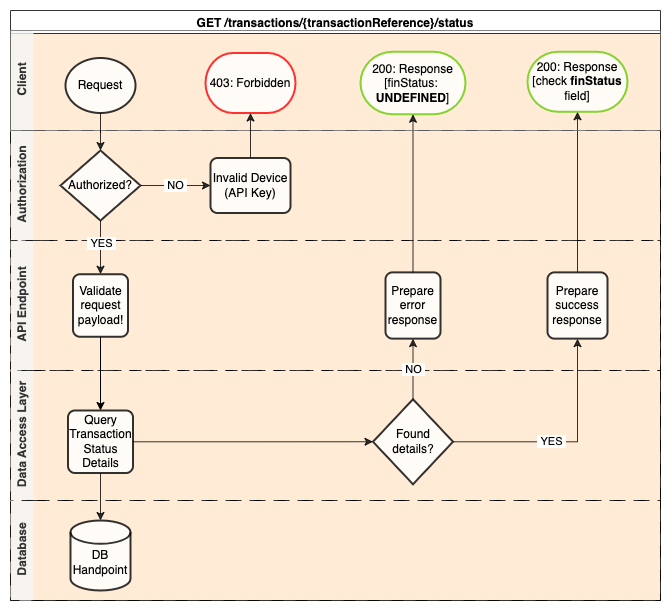

The diagram above was exported from draw.io. Its source (the exported page's mxGraphModel, read from the mxfile embedded in the PNG):
<mxGraphModel dx="1434" dy="781" grid="1" gridSize="10" guides="1" tooltips="1" connect="1" arrows="1" fold="1" page="1" pageScale="1" pageWidth="827" pageHeight="1169" math="0" shadow="0">
  <root>
    <mxCell id="WIyWlLk6GJQsqaUBKTNV-0" />
    <mxCell id="WIyWlLk6GJQsqaUBKTNV-1" parent="WIyWlLk6GJQsqaUBKTNV-0" />
    <mxCell id="Q2JHpyXK3tvcLyVBupTh-1" value="GET /transactions/{transactionReference}/status" style="swimlane;swimlaneLine=1;glass=0;shadow=0;rounded=0;sketch=0;swimlaneFillColor=#FFE6CC;opacity=80;" parent="WIyWlLk6GJQsqaUBKTNV-1" vertex="1">
      <mxGeometry x="310" y="70" width="650" height="590" as="geometry">
        <mxRectangle x="260" y="50" width="320" height="30" as="alternateBounds" />
      </mxGeometry>
    </mxCell>
    <mxCell id="Q2JHpyXK3tvcLyVBupTh-4" value="Authorization" style="swimlane;html=1;horizontal=0;swimlaneLine=0;fillColor=#f5f5f5;fontColor=#333333;opacity=80;dashed=1;dashPattern=12 12;" parent="Q2JHpyXK3tvcLyVBupTh-1" vertex="1">
      <mxGeometry y="120" width="650" height="110" as="geometry">
        <mxRectangle y="150" width="30" height="50" as="alternateBounds" />
      </mxGeometry>
    </mxCell>
    <mxCell id="Q2JHpyXK3tvcLyVBupTh-12" value="&amp;nbsp;NO&amp;nbsp;" style="edgeStyle=orthogonalEdgeStyle;rounded=0;orthogonalLoop=1;jettySize=auto;html=1;entryX=0;entryY=0.5;entryDx=0;entryDy=0;opacity=80;" parent="Q2JHpyXK3tvcLyVBupTh-4" source="Q2JHpyXK3tvcLyVBupTh-8" target="Q2JHpyXK3tvcLyVBupTh-11" edge="1">
      <mxGeometry relative="1" as="geometry" />
    </mxCell>
    <mxCell id="Q2JHpyXK3tvcLyVBupTh-8" value="Authorized?" style="strokeWidth=2;html=1;shape=mxgraph.flowchart.decision;whiteSpace=wrap;opacity=80;" parent="Q2JHpyXK3tvcLyVBupTh-4" vertex="1">
      <mxGeometry x="50" y="20" width="80" height="70" as="geometry" />
    </mxCell>
    <mxCell id="Q2JHpyXK3tvcLyVBupTh-11" value="Invalid Device (API Key)" style="rounded=1;whiteSpace=wrap;html=1;absoluteArcSize=1;arcSize=14;strokeWidth=2;opacity=80;" parent="Q2JHpyXK3tvcLyVBupTh-4" vertex="1">
      <mxGeometry x="200" y="27.5" width="80" height="55" as="geometry" />
    </mxCell>
    <mxCell id="Q2JHpyXK3tvcLyVBupTh-5" value="API Endpoint" style="swimlane;html=1;horizontal=0;swimlaneLine=0;fillColor=#f5f5f5;fontColor=#333333;opacity=80;dashed=1;dashPattern=8 8;" parent="Q2JHpyXK3tvcLyVBupTh-1" vertex="1">
      <mxGeometry y="230" width="650" height="130" as="geometry">
        <mxRectangle x="260" y="330" width="30" height="50" as="alternateBounds" />
      </mxGeometry>
    </mxCell>
    <mxCell id="ZfSD3USpCY6e5y5g9DAe-8" value="Prepare&lt;br&gt;error&lt;br&gt;response" style="rounded=1;whiteSpace=wrap;html=1;absoluteArcSize=1;arcSize=14;strokeWidth=2;shadow=0;glass=0;sketch=0;gradientColor=none;opacity=80;" parent="Q2JHpyXK3tvcLyVBupTh-5" vertex="1">
      <mxGeometry x="375" y="31.88" width="55" height="66.25" as="geometry" />
    </mxCell>
    <mxCell id="ZfSD3USpCY6e5y5g9DAe-14" value="Prepare&lt;br&gt;success&lt;br&gt;response" style="rounded=1;whiteSpace=wrap;html=1;absoluteArcSize=1;arcSize=14;strokeWidth=2;shadow=0;glass=0;sketch=0;gradientColor=none;opacity=80;" parent="Q2JHpyXK3tvcLyVBupTh-5" vertex="1">
      <mxGeometry x="537" y="31.88" width="60" height="66.25" as="geometry" />
    </mxCell>
    <mxCell id="bkDMQvCna2l2TknEzFd5-0" value="Validate&lt;br style=&quot;border-color: var(--border-color);&quot;&gt;request&lt;br style=&quot;border-color: var(--border-color);&quot;&gt;payload!" style="rounded=1;whiteSpace=wrap;html=1;absoluteArcSize=1;arcSize=14;strokeWidth=2;shadow=0;glass=0;sketch=0;gradientColor=none;opacity=80;" parent="Q2JHpyXK3tvcLyVBupTh-5" vertex="1">
      <mxGeometry x="62.5" y="33.75" width="55" height="62.5" as="geometry" />
    </mxCell>
    <mxCell id="Q2JHpyXK3tvcLyVBupTh-6" value="Data Access Layer" style="swimlane;html=1;horizontal=0;swimlaneLine=0;startSize=23;fillColor=#f5f5f5;fontColor=#333333;opacity=80;dashed=1;dashPattern=12 12;" parent="Q2JHpyXK3tvcLyVBupTh-1" vertex="1">
      <mxGeometry y="360" width="650" height="130" as="geometry">
        <mxRectangle x="260" y="330" width="30" height="50" as="alternateBounds" />
      </mxGeometry>
    </mxCell>
    <mxCell id="ZfSD3USpCY6e5y5g9DAe-12" style="edgeStyle=orthogonalEdgeStyle;rounded=0;orthogonalLoop=1;jettySize=auto;html=1;entryX=0;entryY=0.5;entryDx=0;entryDy=0;entryPerimeter=0;opacity=80;" parent="Q2JHpyXK3tvcLyVBupTh-6" source="Q2JHpyXK3tvcLyVBupTh-17" target="ZfSD3USpCY6e5y5g9DAe-11" edge="1">
      <mxGeometry relative="1" as="geometry" />
    </mxCell>
    <mxCell id="Q2JHpyXK3tvcLyVBupTh-17" value="Query Transaction Status Details" style="rounded=1;whiteSpace=wrap;html=1;absoluteArcSize=1;arcSize=14;strokeWidth=2;shadow=0;glass=0;sketch=0;gradientColor=none;opacity=80;" parent="Q2JHpyXK3tvcLyVBupTh-6" vertex="1">
      <mxGeometry x="57.5" y="40" width="65" height="62.5" as="geometry" />
    </mxCell>
    <mxCell id="ZfSD3USpCY6e5y5g9DAe-11" value="Found&lt;br&gt;details?" style="strokeWidth=2;html=1;shape=mxgraph.flowchart.decision;whiteSpace=wrap;opacity=80;" parent="Q2JHpyXK3tvcLyVBupTh-6" vertex="1">
      <mxGeometry x="362.5" y="28.75" width="80" height="85" as="geometry" />
    </mxCell>
    <mxCell id="ZfSD3USpCY6e5y5g9DAe-1" value="Database" style="swimlane;html=1;horizontal=0;swimlaneLine=0;startSize=23;fillColor=#f5f5f5;fontColor=#333333;opacity=80;dashed=1;dashPattern=12 12;" parent="Q2JHpyXK3tvcLyVBupTh-1" vertex="1">
      <mxGeometry y="490" width="650" height="100" as="geometry">
        <mxRectangle x="260" y="330" width="30" height="50" as="alternateBounds" />
      </mxGeometry>
    </mxCell>
    <mxCell id="ZfSD3USpCY6e5y5g9DAe-2" value="&lt;br&gt;DB&lt;br&gt;Handpoint" style="strokeWidth=2;html=1;shape=mxgraph.flowchart.database;whiteSpace=wrap;rounded=0;shadow=0;glass=0;sketch=0;gradientColor=none;opacity=80;" parent="ZfSD3USpCY6e5y5g9DAe-1" vertex="1">
      <mxGeometry x="60" y="20" width="60" height="70" as="geometry" />
    </mxCell>
    <mxCell id="ZfSD3USpCY6e5y5g9DAe-6" style="edgeStyle=orthogonalEdgeStyle;rounded=0;orthogonalLoop=1;jettySize=auto;html=1;opacity=80;" parent="Q2JHpyXK3tvcLyVBupTh-1" source="Q2JHpyXK3tvcLyVBupTh-17" target="ZfSD3USpCY6e5y5g9DAe-2" edge="1">
      <mxGeometry relative="1" as="geometry" />
    </mxCell>
    <mxCell id="ZfSD3USpCY6e5y5g9DAe-13" value="&amp;nbsp;NO&amp;nbsp;" style="edgeStyle=orthogonalEdgeStyle;rounded=0;orthogonalLoop=1;jettySize=auto;html=1;entryX=0.5;entryY=1;entryDx=0;entryDy=0;opacity=80;" parent="Q2JHpyXK3tvcLyVBupTh-1" source="ZfSD3USpCY6e5y5g9DAe-11" target="ZfSD3USpCY6e5y5g9DAe-8" edge="1">
      <mxGeometry relative="1" as="geometry" />
    </mxCell>
    <mxCell id="ZfSD3USpCY6e5y5g9DAe-15" value="&amp;nbsp;YES&amp;nbsp;" style="edgeStyle=orthogonalEdgeStyle;rounded=0;orthogonalLoop=1;jettySize=auto;html=1;entryX=0.5;entryY=1;entryDx=0;entryDy=0;opacity=80;" parent="Q2JHpyXK3tvcLyVBupTh-1" source="ZfSD3USpCY6e5y5g9DAe-11" target="ZfSD3USpCY6e5y5g9DAe-14" edge="1">
      <mxGeometry x="-0.1435" relative="1" as="geometry">
        <mxPoint x="1" as="offset" />
      </mxGeometry>
    </mxCell>
    <mxCell id="bkDMQvCna2l2TknEzFd5-6" style="edgeStyle=orthogonalEdgeStyle;rounded=0;orthogonalLoop=1;jettySize=auto;html=1;exitX=0.5;exitY=1;exitDx=0;exitDy=0;entryX=0.5;entryY=0;entryDx=0;entryDy=0;" parent="Q2JHpyXK3tvcLyVBupTh-1" source="bkDMQvCna2l2TknEzFd5-0" target="Q2JHpyXK3tvcLyVBupTh-17" edge="1">
      <mxGeometry relative="1" as="geometry" />
    </mxCell>
    <mxCell id="Q2JHpyXK3tvcLyVBupTh-32" value="200: Response&lt;br&gt;[finStatus:&amp;nbsp;&lt;br&gt;&lt;b&gt;UNDEFINED&lt;/b&gt;]" style="strokeWidth=2;html=1;shape=mxgraph.flowchart.terminator;whiteSpace=wrap;strokeColor=#66CC00;opacity=80;" parent="Q2JHpyXK3tvcLyVBupTh-1" vertex="1">
      <mxGeometry x="350" y="41.25" width="105" height="62.5" as="geometry" />
    </mxCell>
    <mxCell id="ZfSD3USpCY6e5y5g9DAe-10" style="edgeStyle=orthogonalEdgeStyle;rounded=0;orthogonalLoop=1;jettySize=auto;html=1;entryX=0.5;entryY=1;entryDx=0;entryDy=0;entryPerimeter=0;opacity=80;" parent="Q2JHpyXK3tvcLyVBupTh-1" source="ZfSD3USpCY6e5y5g9DAe-8" target="Q2JHpyXK3tvcLyVBupTh-32" edge="1">
      <mxGeometry relative="1" as="geometry" />
    </mxCell>
    <mxCell id="ZfSD3USpCY6e5y5g9DAe-16" value="200: Response&lt;br&gt;[check &lt;b&gt;finStatus&lt;/b&gt; field]" style="strokeWidth=2;html=1;shape=mxgraph.flowchart.terminator;whiteSpace=wrap;strokeColor=#66CC00;opacity=80;" parent="Q2JHpyXK3tvcLyVBupTh-1" vertex="1">
      <mxGeometry x="517" y="41.25" width="100" height="60" as="geometry" />
    </mxCell>
    <mxCell id="ZfSD3USpCY6e5y5g9DAe-17" style="edgeStyle=orthogonalEdgeStyle;rounded=0;orthogonalLoop=1;jettySize=auto;html=1;entryX=0.5;entryY=1;entryDx=0;entryDy=0;entryPerimeter=0;opacity=80;" parent="Q2JHpyXK3tvcLyVBupTh-1" source="ZfSD3USpCY6e5y5g9DAe-14" target="ZfSD3USpCY6e5y5g9DAe-16" edge="1">
      <mxGeometry relative="1" as="geometry" />
    </mxCell>
    <mxCell id="Q6_CX1A3jqjudj8T4fL8-0" value="&amp;nbsp;YES&amp;nbsp;" style="edgeStyle=orthogonalEdgeStyle;rounded=0;orthogonalLoop=1;jettySize=auto;html=1;entryX=0.5;entryY=0;entryDx=0;entryDy=0;opacity=80;exitX=0.5;exitY=1;exitDx=0;exitDy=0;exitPerimeter=0;" parent="Q2JHpyXK3tvcLyVBupTh-1" source="Q2JHpyXK3tvcLyVBupTh-8" target="bkDMQvCna2l2TknEzFd5-0" edge="1">
      <mxGeometry x="-0.1435" relative="1" as="geometry">
        <mxPoint x="80" y="237.2" as="sourcePoint" />
        <mxPoint x="274" y="249.95" as="targetPoint" />
        <mxPoint x="1" as="offset" />
      </mxGeometry>
    </mxCell>
    <mxCell id="Q2JHpyXK3tvcLyVBupTh-2" value="Client" style="swimlane;html=1;horizontal=0;swimlaneLine=0;fillColor=#f5f5f5;strokeColor=#666666;fontColor=#333333;opacity=80;" parent="WIyWlLk6GJQsqaUBKTNV-1" vertex="1">
      <mxGeometry x="310" y="90" width="650" height="100" as="geometry">
        <mxRectangle y="30" width="30" height="50" as="alternateBounds" />
      </mxGeometry>
    </mxCell>
    <mxCell id="Q2JHpyXK3tvcLyVBupTh-7" value="Request" style="strokeWidth=2;html=1;shape=mxgraph.flowchart.start_1;whiteSpace=wrap;opacity=80;" parent="Q2JHpyXK3tvcLyVBupTh-2" vertex="1">
      <mxGeometry x="55" y="27.5" width="70" height="55" as="geometry" />
    </mxCell>
    <mxCell id="Q2JHpyXK3tvcLyVBupTh-10" value="403: Forbidden" style="strokeWidth=2;html=1;shape=mxgraph.flowchart.terminator;whiteSpace=wrap;strokeColor=#FF0000;opacity=80;" parent="Q2JHpyXK3tvcLyVBupTh-2" vertex="1">
      <mxGeometry x="195" y="22.5" width="90" height="60" as="geometry" />
    </mxCell>
    <mxCell id="Q2JHpyXK3tvcLyVBupTh-9" style="edgeStyle=orthogonalEdgeStyle;rounded=0;orthogonalLoop=1;jettySize=auto;html=1;entryX=0.5;entryY=0;entryDx=0;entryDy=0;entryPerimeter=0;opacity=80;" parent="WIyWlLk6GJQsqaUBKTNV-1" source="Q2JHpyXK3tvcLyVBupTh-7" target="Q2JHpyXK3tvcLyVBupTh-8" edge="1">
      <mxGeometry relative="1" as="geometry" />
    </mxCell>
    <mxCell id="Q2JHpyXK3tvcLyVBupTh-13" style="edgeStyle=orthogonalEdgeStyle;rounded=0;orthogonalLoop=1;jettySize=auto;html=1;entryX=0.5;entryY=1;entryDx=0;entryDy=0;entryPerimeter=0;opacity=80;" parent="WIyWlLk6GJQsqaUBKTNV-1" source="Q2JHpyXK3tvcLyVBupTh-11" target="Q2JHpyXK3tvcLyVBupTh-10" edge="1">
      <mxGeometry relative="1" as="geometry" />
    </mxCell>
  </root>
</mxGraphModel>